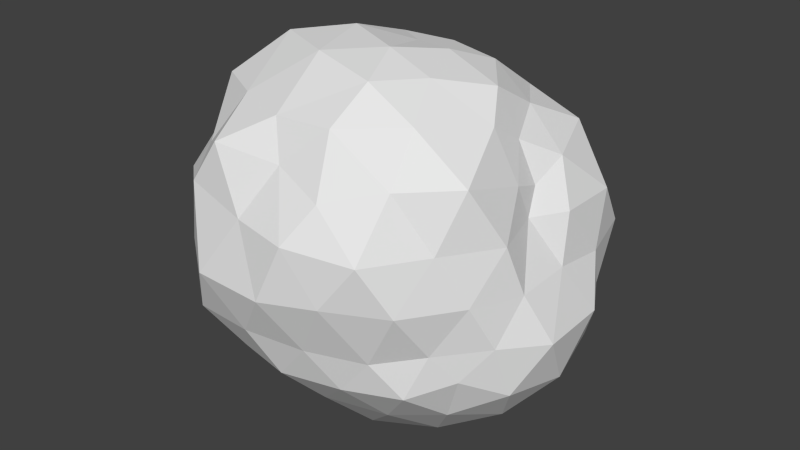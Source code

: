 # Source: Asteroid.blend  (saved by Blender 2.76.0; exported with 4.5.12 LTS)
import bpy
from mathutils import Matrix  # noqa: F401  (used for matrix-valued properties, if any)

bpy.ops.wm.read_factory_settings(use_empty=True)
scene = bpy.context.scene
scene.name = 'Scene'

# ---- collections
col_collection_1 = bpy.data.collections.new('Collection 1'); scene.collection.children.link(col_collection_1)

# ---- world
world_world = bpy.data.worlds.new('World'); scene.world = world_world
world_world.color = (0.05088, 0.05088, 0.05088)
world_world.use_sun_shadow = False
world_world.sun_shadow_jitter_overblur = 0.0
world_world.cycles.sampling_method = 'MANUAL'
world_world.cycles.sample_map_resolution = 256

# ---- meshes
me_icosphere_001 = bpy.data.meshes.new('Icosphere.001')
me_icosphere_001.from_pydata([(3.857e-05, -0.0124, -0.9071), (0.6602, -0.491, -0.3807), (-0.2513, -0.8208, -0.4099), (-0.7579, 0.01745, -0.4002), (-0.2351, 0.703, -0.2902), (0.6832, 0.4671, -0.3939), (0.2374, -0.8538, 0.4404), (-0.6661, -0.5153, 0.448), (-0.5058, 0.2928, 0.3279), (0.1662, 0.6239, 0.3319), (0.6732, -0.01339, 0.353), (0.02955, 0.01384, 0.8339), (-0.2115, -0.6348, -0.6127), (-0.1632, -0.4682, -0.794), (-0.06621, -0.2164, -0.9118), (0.1802, -0.1058, -0.9193), (0.4183, -0.307, -0.8326), (0.5719, -0.4429, -0.6115), (0.5018, -0.6541, -0.4496), (0.243, -0.7553, -0.4585), (-0.0346, -0.8295, -0.4551), (0.7878, 0.302, -0.4737), (0.8505, -8.527e-05, -0.5255), (0.7947, -0.3062, -0.4845), (0.2093, 0.1137, -0.8813), (0.3719, 0.2908, -0.7836), (0.5843, 0.4346, -0.6512), (-0.6356, 0.01297, -0.5573), (-0.4974, 0.02425, -0.7556), (-0.222, -0.01479, -0.8939), (-0.4665, -0.6554, -0.4734), (-0.6228, -0.4728, -0.493), (-0.7959, -0.26, -0.4828), (-0.2101, 0.691, -0.6186), (-0.1181, 0.4158, -0.7976), (-0.07663, 0.2416, -0.8949), (-0.6694, 0.1997, -0.3804), (-0.5688, 0.3914, -0.3847), (-0.3954, 0.5972, -0.3123), (-0.03935, 0.7751, -0.3923), (0.2395, 0.7678, -0.4666), (0.5118, 0.6467, -0.4746), (0.701, -0.09414, 0.242), (0.8063, -0.2567, -0.01219), (0.7657, -0.3879, -0.2256), (0.7773, 0.3886, -0.2471), (0.828, 0.2625, -0.01221), (0.7924, 0.07602, 0.2376), (0.1387, -0.966, 0.2707), (0.01674, -0.9945, -0.006496), (-0.1399, -0.9223, -0.2353), (0.58, -0.5885, -0.239), (0.5321, -0.7516, -0.005168), (0.4286, -0.8547, 0.2287), (-0.6953, -0.3638, 0.2209), (-0.8223, -0.2527, 0.04069), (-0.8655, -0.1265, -0.1759), (-0.4447, -0.8912, -0.2479), (-0.54, -0.8262, 0.02923), (-0.6788, -0.6829, 0.2838), (-0.4386, 0.4297, 0.1312), (-0.3472, 0.5149, -0.01256), (-0.3, 0.5924, -0.1081), (-0.7632, 0.1505, -0.1141), (-0.6513, 0.2065, 0.02907), (-0.5939, 0.2492, 0.1376), (0.319, 0.651, 0.1927), (0.5004, 0.6545, 0.007501), (0.6018, 0.5947, -0.1902), (-0.135, 0.6654, -0.1328), (-0.02656, 0.6677, 0.03362), (0.05907, 0.6211, 0.1701), (0.6844, -0.1549, 0.4015), (0.6739, -0.4808, 0.4982), (0.4583, -0.6814, 0.4932), (-0.003279, -0.8053, 0.5203), (-0.3127, -0.8598, 0.5551), (-0.5499, -0.6776, 0.434), (-0.6399, -0.2139, 0.3811), (-0.5678, -0.009114, 0.3431), (-0.5355, 0.119, 0.3217), (-0.3347, 0.4326, 0.3604), (-0.1462, 0.4564, 0.3003), (-0.03137, 0.5421, 0.2858), (0.3479, 0.5389, 0.3944), (0.5948, 0.435, 0.4908), (0.6989, 0.1419, 0.4438), (0.09731, -0.2526, 0.8839), (0.1944, -0.4996, 0.8262), (0.1929, -0.7206, 0.6973), (0.5909, -0.02739, 0.5401), (0.4743, -0.02379, 0.7405), (0.2015, 0.006197, 0.8323), (-0.1932, -0.1292, 0.8959), (-0.4365, -0.2863, 0.859), (-0.6171, -0.4748, 0.6794), (-0.1404, 0.1308, 0.8156), (-0.3595, 0.2165, 0.5531), (-0.4053, 0.2438, 0.4241), (0.08807, 0.1874, 0.8016), (0.1524, 0.3652, 0.6739), (0.1703, 0.5231, 0.4978), (0.2952, 0.2101, 0.7561), (0.495, 0.1907, 0.6103), (0.3441, 0.4139, 0.5993), (-0.1034, 0.3259, 0.7046), (-0.07132, 0.4754, 0.4476), (-0.2428, 0.3576, 0.418), (-0.4067, 0.01846, 0.7003), (-0.488, 0.0751, 0.438), (-0.6018, -0.1004, 0.5633), (-0.1298, -0.4294, 0.8668), (-0.3674, -0.6169, 0.6867), (-0.08892, -0.7259, 0.6845), (0.3123, -0.2596, 0.8008), (0.4119, -0.4857, 0.6869), (0.5735, -0.1813, 0.6355), (0.7905, 0.3828, 0.2337), (0.7597, 0.5438, 0.01092), (0.5386, 0.6081, 0.2291), (-0.09449, 0.5497, 0.1526), (-0.1862, 0.5875, 0.01228), (-0.2289, 0.5106, 0.1532), (-0.6284, 0.08134, 0.1921), (-0.74, 0.02307, 0.03316), (-0.716, -0.09311, 0.2296), (-0.4459, -0.8761, 0.3508), (-0.3261, -0.9871, 0.0007654), (-0.1274, -0.9273, 0.2919), (0.6119, -0.6028, 0.2375), (0.7079, -0.4975, -0.004945), (0.7638, -0.3346, 0.2255), (0.2374, 0.7239, 0.03456), (0.3759, 0.7851, -0.2419), (0.09373, 0.798, -0.2155), (-0.5573, 0.3795, -0.008786), (-0.4741, 0.4838, -0.128), (-0.6337, 0.3287, -0.1292), (-0.6878, -0.4857, 0.03198), (-0.8007, -0.4075, -0.2336), (-0.6209, -0.62, -0.244), (0.2729, -0.9076, 0.0111), (0.1297, -0.8515, -0.2634), (0.3842, -0.7374, -0.2819), (0.8195, 0.004179, 0.0138), (0.9072, -0.1723, -0.2483), (0.9068, 0.1552, -0.2355), (0.3439, 0.5325, -0.7105), (0.1083, 0.4141, -0.7903), (0.05438, 0.6782, -0.7082), (-0.4354, 0.4503, -0.615), (-0.2964, 0.2201, -0.766), (-0.5129, 0.2139, -0.6263), (-0.619, -0.2601, -0.6959), (-0.3405, -0.2568, -0.855), (-0.4048, -0.4894, -0.6562), (0.6597, 0.1683, -0.721), (0.668, -0.1635, -0.7197), (0.4124, 0.02924, -0.875), (0.04277, -0.645, -0.6496), (0.1232, -0.4181, -0.8701), (0.328, -0.5506, -0.6667)], [], [(0, 15, 14), (1, 17, 23), (0, 14, 29), (0, 29, 35), (0, 35, 24), (1, 23, 44), (2, 20, 50), (3, 32, 56), (4, 38, 62), (5, 41, 68), (1, 44, 51), (2, 50, 57), (3, 56, 63), (4, 62, 69), (5, 68, 45), (6, 74, 89), (7, 77, 95), (8, 80, 98), (9, 83, 101), (10, 86, 90), (92, 99, 11), (91, 102, 92), (90, 103, 91), (92, 102, 99), (102, 100, 99), (91, 103, 102), (103, 104, 102), (102, 104, 100), (104, 101, 100), (90, 86, 103), (86, 85, 103), (103, 85, 104), (85, 84, 104), (104, 84, 101), (84, 9, 101), (99, 96, 11), (100, 105, 99), (101, 106, 100), (99, 105, 96), (105, 97, 96), (100, 106, 105), (106, 107, 105), (105, 107, 97), (107, 98, 97), (101, 83, 106), (83, 82, 106), (106, 82, 107), (82, 81, 107), (107, 81, 98), (81, 8, 98), (96, 93, 11), (97, 108, 96), (98, 109, 97), (96, 108, 93), (108, 94, 93), (97, 109, 108), (109, 110, 108), (108, 110, 94), (110, 95, 94), (98, 80, 109), (80, 79, 109), (109, 79, 110), (79, 78, 110), (110, 78, 95), (78, 7, 95), (93, 87, 11), (94, 111, 93), (95, 112, 94), (93, 111, 87), (111, 88, 87), (94, 112, 111), (112, 113, 111), (111, 113, 88), (113, 89, 88), (95, 77, 112), (77, 76, 112), (112, 76, 113), (76, 75, 113), (113, 75, 89), (75, 6, 89), (87, 92, 11), (88, 114, 87), (89, 115, 88), (87, 114, 92), (114, 91, 92), (88, 115, 114), (115, 116, 114), (114, 116, 91), (116, 90, 91), (89, 74, 115), (74, 73, 115), (115, 73, 116), (73, 72, 116), (116, 72, 90), (72, 10, 90), (47, 86, 10), (46, 117, 47), (45, 118, 46), (47, 117, 86), (117, 85, 86), (46, 118, 117), (118, 119, 117), (117, 119, 85), (119, 84, 85), (45, 68, 118), (68, 67, 118), (118, 67, 119), (67, 66, 119), (119, 66, 84), (66, 9, 84), (71, 83, 9), (70, 120, 71), (69, 121, 70), (71, 120, 83), (120, 82, 83), (70, 121, 120), (121, 122, 120), (120, 122, 82), (122, 81, 82), (69, 62, 121), (62, 61, 121), (121, 61, 122), (61, 60, 122), (122, 60, 81), (60, 8, 81), (65, 80, 8), (64, 123, 65), (63, 124, 64), (65, 123, 80), (123, 79, 80), (64, 124, 123), (124, 125, 123), (123, 125, 79), (125, 78, 79), (63, 56, 124), (56, 55, 124), (124, 55, 125), (55, 54, 125), (125, 54, 78), (54, 7, 78), (59, 77, 7), (58, 126, 59), (57, 127, 58), (59, 126, 77), (126, 76, 77), (58, 127, 126), (127, 128, 126), (126, 128, 76), (128, 75, 76), (57, 50, 127), (50, 49, 127), (127, 49, 128), (49, 48, 128), (128, 48, 75), (48, 6, 75), (53, 74, 6), (52, 129, 53), (51, 130, 52), (53, 129, 74), (129, 73, 74), (52, 130, 129), (130, 131, 129), (129, 131, 73), (131, 72, 73), (51, 44, 130), (44, 43, 130), (130, 43, 131), (43, 42, 131), (131, 42, 72), (42, 10, 72), (66, 71, 9), (67, 132, 66), (68, 133, 67), (66, 132, 71), (132, 70, 71), (67, 133, 132), (133, 134, 132), (132, 134, 70), (134, 69, 70), (68, 41, 133), (41, 40, 133), (133, 40, 134), (40, 39, 134), (134, 39, 69), (39, 4, 69), (60, 65, 8), (61, 135, 60), (62, 136, 61), (60, 135, 65), (135, 64, 65), (61, 136, 135), (136, 137, 135), (135, 137, 64), (137, 63, 64), (62, 38, 136), (38, 37, 136), (136, 37, 137), (37, 36, 137), (137, 36, 63), (36, 3, 63), (54, 59, 7), (55, 138, 54), (56, 139, 55), (54, 138, 59), (138, 58, 59), (55, 139, 138), (139, 140, 138), (138, 140, 58), (140, 57, 58), (56, 32, 139), (32, 31, 139), (139, 31, 140), (31, 30, 140), (140, 30, 57), (30, 2, 57), (48, 53, 6), (49, 141, 48), (50, 142, 49), (48, 141, 53), (141, 52, 53), (49, 142, 141), (142, 143, 141), (141, 143, 52), (143, 51, 52), (50, 20, 142), (20, 19, 142), (142, 19, 143), (19, 18, 143), (143, 18, 51), (18, 1, 51), (42, 47, 10), (43, 144, 42), (44, 145, 43), (42, 144, 47), (144, 46, 47), (43, 145, 144), (145, 146, 144), (144, 146, 46), (146, 45, 46), (44, 23, 145), (23, 22, 145), (145, 22, 146), (22, 21, 146), (146, 21, 45), (21, 5, 45), (26, 41, 5), (25, 147, 26), (24, 148, 25), (26, 147, 41), (147, 40, 41), (25, 148, 147), (148, 149, 147), (147, 149, 40), (149, 39, 40), (24, 35, 148), (35, 34, 148), (148, 34, 149), (34, 33, 149), (149, 33, 39), (33, 4, 39), (33, 38, 4), (34, 150, 33), (35, 151, 34), (33, 150, 38), (150, 37, 38), (34, 151, 150), (151, 152, 150), (150, 152, 37), (152, 36, 37), (35, 29, 151), (29, 28, 151), (151, 28, 152), (28, 27, 152), (152, 27, 36), (27, 3, 36), (27, 32, 3), (28, 153, 27), (29, 154, 28), (27, 153, 32), (153, 31, 32), (28, 154, 153), (154, 155, 153), (153, 155, 31), (155, 30, 31), (29, 14, 154), (14, 13, 154), (154, 13, 155), (13, 12, 155), (155, 12, 30), (12, 2, 30), (21, 26, 5), (22, 156, 21), (23, 157, 22), (21, 156, 26), (156, 25, 26), (22, 157, 156), (157, 158, 156), (156, 158, 25), (158, 24, 25), (23, 17, 157), (17, 16, 157), (157, 16, 158), (16, 15, 158), (158, 15, 24), (15, 0, 24), (12, 20, 2), (13, 159, 12), (14, 160, 13), (12, 159, 20), (159, 19, 20), (13, 160, 159), (160, 161, 159), (159, 161, 19), (161, 18, 19), (14, 15, 160), (15, 16, 160), (160, 16, 161), (16, 17, 161), (161, 17, 18), (17, 1, 18)])
me_icosphere_001.use_remesh_preserve_volume = False
me_icosphere_001.use_remesh_preserve_attributes = False
me_icosphere_001.use_mirror_vertex_groups = False
me_icosphere_001.update()

# ---- objects
ob_icosphere = bpy.data.objects.new('Icosphere', me_icosphere_001)

# ---- transforms, parenting, visibility, modifiers, constraints
ob_icosphere.location = (0.0, 0.0, 0.0)
ob_icosphere.lineart.crease_threshold = 0.0

# ---- collection membership
col_collection_1.objects.link(ob_icosphere)

# ---- scene / render settings (as saved in the file)
scene.frame_start = 1; scene.frame_end = 250; scene.frame_set(4)
scene.render.engine = 'BLENDER_EEVEE_NEXT'
scene.render.resolution_percentage = 50
scene.render.dither_intensity = 0.0
scene.cycles.use_denoising = False
scene.cycles.samples = 10
scene.cycles.sampling_pattern = 'TABULATED_SOBOL'
scene.cycles.light_sampling_threshold = 0.0
scene.cycles.use_adaptive_sampling = False
scene.cycles.use_light_tree = False
scene.cycles.blur_glossy = 0.0
scene.cycles.pixel_filter_type = 'GAUSSIAN'
scene.cycles.sample_clamp_indirect = 0.0
scene.view_settings.view_transform = 'Standard'
bpy.context.view_layer.update()

# ---- added for rendering (the .blend has no active camera and no usable light): camera, sun
cam_auto = bpy.data.cameras.new('AutoCamera')
cam_auto.lens = 50.0
cam_auto.sensor_width = 36.0
cam_auto.clip_end = 1000.0
ob_auto_camera = bpy.data.objects.new('AutoCamera', cam_auto)
scene.collection.objects.link(ob_auto_camera)
ob_auto_camera.location = (2.89506, -3.54731, 2.28768)
ob_auto_camera.rotation_euler = (1.09748, -7.21219e-08, 0.694738)
scene.camera = ob_auto_camera
light_auto_sun = bpy.data.lights.new('AutoSun', 'SUN')
light_auto_sun.energy = 3.0
light_auto_sun.angle = 0.0523599
ob_auto_sun = bpy.data.objects.new('AutoSun', light_auto_sun)
scene.collection.objects.link(ob_auto_sun)
ob_auto_sun.rotation_euler = (0.872665, 0.174533, 0.523599)
bpy.context.view_layer.update()
